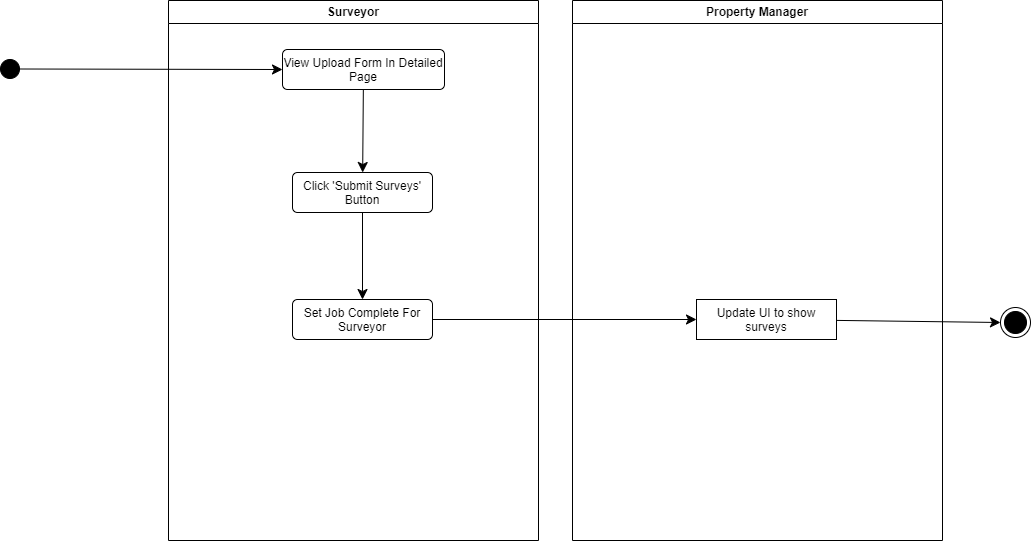

The diagram above was exported from draw.io. Its source (the exported page's mxGraphModel, read from the mxfile embedded in the PNG):
<mxGraphModel dx="2714" dy="1492" grid="0" gridSize="10" guides="1" tooltips="1" connect="1" arrows="1" fold="1" page="0" pageScale="1" pageWidth="827" pageHeight="1169" math="0" shadow="0">
  <root>
    <mxCell id="0" />
    <mxCell id="1" parent="0" />
    <mxCell id="UzmAFbhescyJkmNhEVM_-1" value="Surveyor" style="swimlane;whiteSpace=wrap;html=1;" vertex="1" parent="1">
      <mxGeometry x="-147" y="-130" width="370" height="540" as="geometry" />
    </mxCell>
    <mxCell id="UzmAFbhescyJkmNhEVM_-2" style="edgeStyle=none;curved=1;rounded=0;orthogonalLoop=1;jettySize=auto;html=1;fontSize=12;startSize=8;endSize=8;" edge="1" parent="UzmAFbhescyJkmNhEVM_-1" source="UzmAFbhescyJkmNhEVM_-3" target="UzmAFbhescyJkmNhEVM_-7">
      <mxGeometry relative="1" as="geometry" />
    </mxCell>
    <mxCell id="UzmAFbhescyJkmNhEVM_-3" value="View Upload Form In Detailed Page" style="html=1;align=center;verticalAlign=top;rounded=1;absoluteArcSize=1;arcSize=10;dashed=0;whiteSpace=wrap;" vertex="1" parent="UzmAFbhescyJkmNhEVM_-1">
      <mxGeometry x="114" y="49" width="162" height="40" as="geometry" />
    </mxCell>
    <mxCell id="UzmAFbhescyJkmNhEVM_-4" style="edgeStyle=none;curved=1;rounded=0;orthogonalLoop=1;jettySize=auto;html=1;entryX=0.5;entryY=0;entryDx=0;entryDy=0;fontSize=12;startSize=8;endSize=8;" edge="1" parent="UzmAFbhescyJkmNhEVM_-1">
      <mxGeometry relative="1" as="geometry">
        <mxPoint x="132" y="202" as="targetPoint" />
      </mxGeometry>
    </mxCell>
    <mxCell id="UzmAFbhescyJkmNhEVM_-5" style="edgeStyle=none;curved=1;rounded=0;orthogonalLoop=1;jettySize=auto;html=1;entryX=0.5;entryY=0;entryDx=0;entryDy=0;fontSize=12;startSize=8;endSize=8;" edge="1" parent="UzmAFbhescyJkmNhEVM_-1">
      <mxGeometry relative="1" as="geometry">
        <Array as="points">
          <mxPoint x="328" y="155" />
        </Array>
        <mxPoint x="148.94736842105272" y="218.94736842105272" as="sourcePoint" />
      </mxGeometry>
    </mxCell>
    <mxCell id="UzmAFbhescyJkmNhEVM_-6" value="No" style="edgeLabel;html=1;align=center;verticalAlign=middle;resizable=0;points=[];fontSize=12;" vertex="1" connectable="0" parent="UzmAFbhescyJkmNhEVM_-5">
      <mxGeometry x="-0.4746" y="24" relative="1" as="geometry">
        <mxPoint as="offset" />
      </mxGeometry>
    </mxCell>
    <mxCell id="UzmAFbhescyJkmNhEVM_-7" value="Click 'Submit Surveys' Button" style="html=1;align=center;verticalAlign=top;rounded=1;absoluteArcSize=1;arcSize=10;dashed=0;whiteSpace=wrap;" vertex="1" parent="UzmAFbhescyJkmNhEVM_-1">
      <mxGeometry x="124" y="172" width="140" height="40" as="geometry" />
    </mxCell>
    <mxCell id="UzmAFbhescyJkmNhEVM_-11" style="edgeStyle=none;curved=1;rounded=0;orthogonalLoop=1;jettySize=auto;html=1;fontSize=12;startSize=8;endSize=8;exitX=0.5;exitY=1;exitDx=0;exitDy=0;" edge="1" parent="UzmAFbhescyJkmNhEVM_-1" source="UzmAFbhescyJkmNhEVM_-7" target="UzmAFbhescyJkmNhEVM_-16">
      <mxGeometry relative="1" as="geometry">
        <mxPoint x="194" y="257" as="targetPoint" />
      </mxGeometry>
    </mxCell>
    <mxCell id="UzmAFbhescyJkmNhEVM_-16" value="Set Job Complete For Surveyor" style="html=1;align=center;verticalAlign=top;rounded=1;absoluteArcSize=1;arcSize=10;dashed=0;whiteSpace=wrap;" vertex="1" parent="UzmAFbhescyJkmNhEVM_-1">
      <mxGeometry x="124" y="299" width="140" height="40" as="geometry" />
    </mxCell>
    <mxCell id="UzmAFbhescyJkmNhEVM_-17" style="edgeStyle=none;curved=1;rounded=0;orthogonalLoop=1;jettySize=auto;html=1;entryX=0;entryY=0.5;entryDx=0;entryDy=0;fontSize=12;startSize=8;endSize=8;" edge="1" parent="1" source="UzmAFbhescyJkmNhEVM_-18" target="UzmAFbhescyJkmNhEVM_-3">
      <mxGeometry relative="1" as="geometry" />
    </mxCell>
    <mxCell id="UzmAFbhescyJkmNhEVM_-18" value="" style="ellipse;fillColor=strokeColor;html=1;" vertex="1" parent="1">
      <mxGeometry x="-315" y="-71" width="19" height="19" as="geometry" />
    </mxCell>
    <mxCell id="UzmAFbhescyJkmNhEVM_-22" value="Property Manager" style="swimlane;whiteSpace=wrap;html=1;" vertex="1" parent="1">
      <mxGeometry x="257" y="-130" width="370" height="540" as="geometry" />
    </mxCell>
    <mxCell id="UzmAFbhescyJkmNhEVM_-25" style="edgeStyle=none;curved=1;rounded=0;orthogonalLoop=1;jettySize=auto;html=1;entryX=0.5;entryY=0;entryDx=0;entryDy=0;fontSize=12;startSize=8;endSize=8;" edge="1" parent="UzmAFbhescyJkmNhEVM_-22">
      <mxGeometry relative="1" as="geometry">
        <mxPoint x="132" y="202" as="targetPoint" />
      </mxGeometry>
    </mxCell>
    <mxCell id="UzmAFbhescyJkmNhEVM_-26" style="edgeStyle=none;curved=1;rounded=0;orthogonalLoop=1;jettySize=auto;html=1;entryX=0.5;entryY=0;entryDx=0;entryDy=0;fontSize=12;startSize=8;endSize=8;" edge="1" parent="UzmAFbhescyJkmNhEVM_-22">
      <mxGeometry relative="1" as="geometry">
        <Array as="points">
          <mxPoint x="328" y="155" />
        </Array>
        <mxPoint x="148.94736842105272" y="218.94736842105272" as="sourcePoint" />
      </mxGeometry>
    </mxCell>
    <mxCell id="UzmAFbhescyJkmNhEVM_-27" value="No" style="edgeLabel;html=1;align=center;verticalAlign=middle;resizable=0;points=[];fontSize=12;" vertex="1" connectable="0" parent="UzmAFbhescyJkmNhEVM_-26">
      <mxGeometry x="-0.4746" y="24" relative="1" as="geometry">
        <mxPoint as="offset" />
      </mxGeometry>
    </mxCell>
    <mxCell id="UzmAFbhescyJkmNhEVM_-30" value="Update UI to show surveys" style="html=1;align=center;verticalAlign=top;rounded=1;absoluteArcSize=1;arcSize=0;dashed=0;whiteSpace=wrap;" vertex="1" parent="UzmAFbhescyJkmNhEVM_-22">
      <mxGeometry x="124" y="299" width="140" height="40" as="geometry" />
    </mxCell>
    <mxCell id="UzmAFbhescyJkmNhEVM_-29" style="edgeStyle=none;curved=1;rounded=0;orthogonalLoop=1;jettySize=auto;html=1;fontSize=12;startSize=8;endSize=8;" edge="1" parent="1" source="UzmAFbhescyJkmNhEVM_-16" target="UzmAFbhescyJkmNhEVM_-30">
      <mxGeometry relative="1" as="geometry">
        <mxPoint x="451" y="127" as="targetPoint" />
        <mxPoint x="451" y="82" as="sourcePoint" />
      </mxGeometry>
    </mxCell>
    <mxCell id="UzmAFbhescyJkmNhEVM_-31" value="" style="ellipse;html=1;shape=endState;fillColor=strokeColor;" vertex="1" parent="1">
      <mxGeometry x="685" y="177" width="30" height="30" as="geometry" />
    </mxCell>
    <mxCell id="UzmAFbhescyJkmNhEVM_-32" style="edgeStyle=none;curved=1;rounded=0;orthogonalLoop=1;jettySize=auto;html=1;entryX=0;entryY=0.5;entryDx=0;entryDy=0;fontSize=12;startSize=8;endSize=8;" edge="1" parent="1" source="UzmAFbhescyJkmNhEVM_-30" target="UzmAFbhescyJkmNhEVM_-31">
      <mxGeometry relative="1" as="geometry" />
    </mxCell>
  </root>
</mxGraphModel>